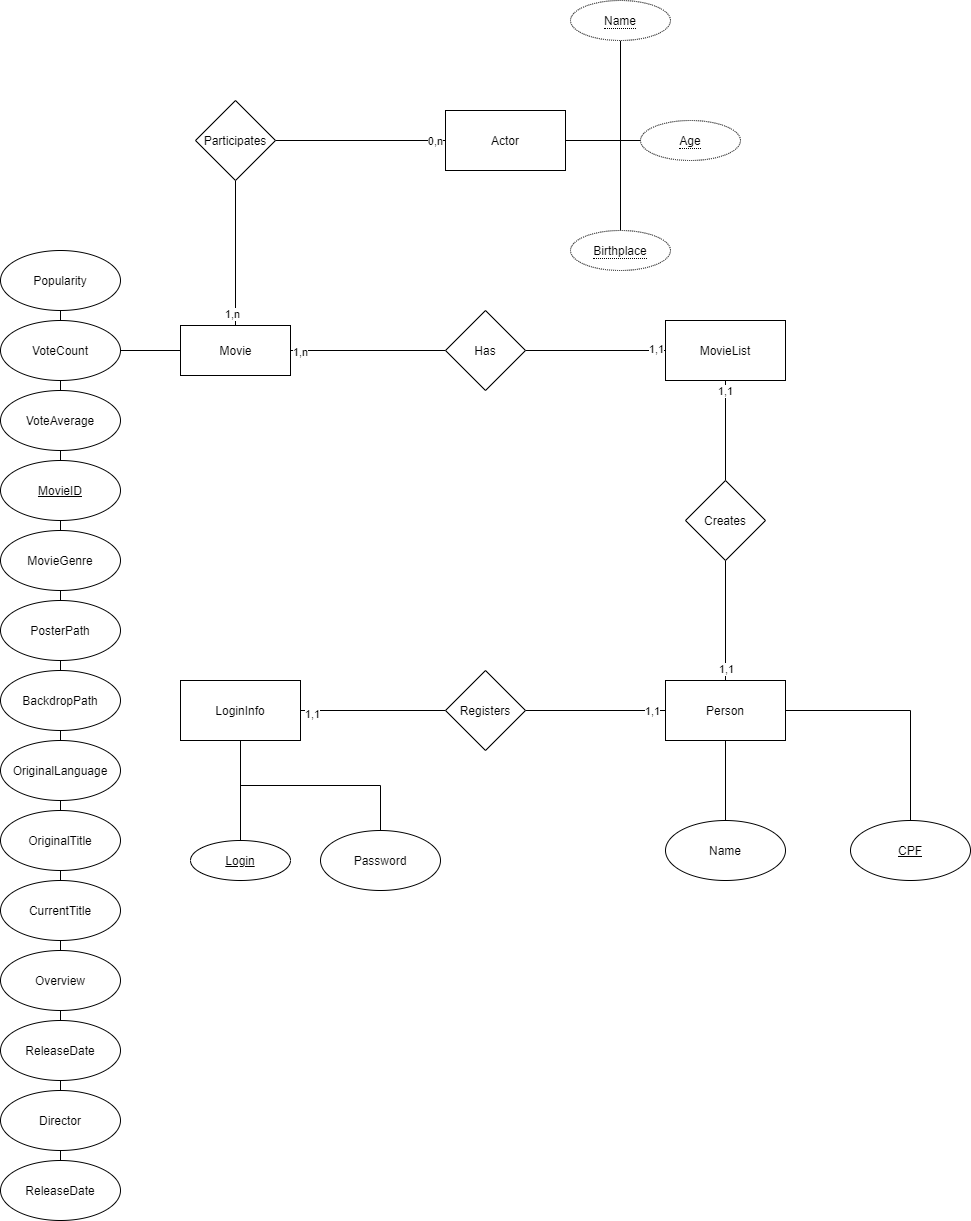

The diagram above was exported from draw.io. Its source (the exported page's mxGraphModel, read from the mxfile embedded in the PNG):
<mxGraphModel dx="3376" dy="2552" grid="1" gridSize="10" guides="1" tooltips="1" connect="1" arrows="1" fold="1" page="1" pageScale="1" pageWidth="850" pageHeight="1100" math="0" shadow="0">
  <root>
    <mxCell id="0" />
    <mxCell id="1" parent="0" />
    <mxCell id="jUQGw6hiiSQHM2miPfbI-86" value="" style="endArrow=none;html=1;entryX=0.5;entryY=1;entryDx=0;entryDy=0;exitX=0.5;exitY=0;exitDx=0;exitDy=0;" edge="1" parent="1" source="jUQGw6hiiSQHM2miPfbI-74" target="jUQGw6hiiSQHM2miPfbI-57">
      <mxGeometry width="50" height="50" relative="1" as="geometry">
        <mxPoint x="470" y="740" as="sourcePoint" />
        <mxPoint x="520" y="690" as="targetPoint" />
      </mxGeometry>
    </mxCell>
    <mxCell id="jUQGw6hiiSQHM2miPfbI-50" value="" style="edgeStyle=orthogonalEdgeStyle;rounded=0;orthogonalLoop=1;jettySize=auto;html=1;endArrow=none;endFill=0;" edge="1" parent="1" source="jUQGw6hiiSQHM2miPfbI-1" target="jUQGw6hiiSQHM2miPfbI-49">
      <mxGeometry relative="1" as="geometry" />
    </mxCell>
    <mxCell id="jUQGw6hiiSQHM2miPfbI-56" value="" style="edgeStyle=orthogonalEdgeStyle;rounded=0;orthogonalLoop=1;jettySize=auto;html=1;endArrow=none;endFill=0;" edge="1" parent="1" source="jUQGw6hiiSQHM2miPfbI-1" target="jUQGw6hiiSQHM2miPfbI-55">
      <mxGeometry relative="1" as="geometry" />
    </mxCell>
    <mxCell id="jUQGw6hiiSQHM2miPfbI-58" value="" style="edgeStyle=orthogonalEdgeStyle;rounded=0;orthogonalLoop=1;jettySize=auto;html=1;endArrow=none;endFill=0;" edge="1" parent="1" source="jUQGw6hiiSQHM2miPfbI-1" target="jUQGw6hiiSQHM2miPfbI-57">
      <mxGeometry relative="1" as="geometry" />
    </mxCell>
    <mxCell id="jUQGw6hiiSQHM2miPfbI-80" style="edgeStyle=orthogonalEdgeStyle;rounded=0;orthogonalLoop=1;jettySize=auto;html=1;entryX=0.5;entryY=1;entryDx=0;entryDy=0;endArrow=none;endFill=0;" edge="1" parent="1" source="jUQGw6hiiSQHM2miPfbI-1" target="jUQGw6hiiSQHM2miPfbI-78">
      <mxGeometry relative="1" as="geometry" />
    </mxCell>
    <mxCell id="jUQGw6hiiSQHM2miPfbI-82" value="1,n" style="edgeLabel;html=1;align=center;verticalAlign=middle;resizable=0;points=[];" vertex="1" connectable="0" parent="jUQGw6hiiSQHM2miPfbI-80">
      <mxGeometry x="-0.8262" y="3" relative="1" as="geometry">
        <mxPoint x="-1" y="1" as="offset" />
      </mxGeometry>
    </mxCell>
    <mxCell id="jUQGw6hiiSQHM2miPfbI-1" value="Movie" style="html=1;" vertex="1" parent="1">
      <mxGeometry x="120" y="125" width="110" height="50" as="geometry" />
    </mxCell>
    <mxCell id="jUQGw6hiiSQHM2miPfbI-13" style="edgeStyle=orthogonalEdgeStyle;rounded=0;orthogonalLoop=1;jettySize=auto;html=1;entryX=0.5;entryY=1;entryDx=0;entryDy=0;endArrow=none;endFill=0;" edge="1" parent="1" source="jUQGw6hiiSQHM2miPfbI-2" target="jUQGw6hiiSQHM2miPfbI-12">
      <mxGeometry relative="1" as="geometry" />
    </mxCell>
    <mxCell id="jUQGw6hiiSQHM2miPfbI-15" value="1,1" style="edgeLabel;html=1;align=center;verticalAlign=middle;resizable=0;points=[];" vertex="1" connectable="0" parent="jUQGw6hiiSQHM2miPfbI-13">
      <mxGeometry x="-0.8067" relative="1" as="geometry">
        <mxPoint as="offset" />
      </mxGeometry>
    </mxCell>
    <mxCell id="jUQGw6hiiSQHM2miPfbI-46" value="" style="edgeStyle=orthogonalEdgeStyle;rounded=0;orthogonalLoop=1;jettySize=auto;html=1;endArrow=none;endFill=0;" edge="1" parent="1" source="jUQGw6hiiSQHM2miPfbI-2" target="jUQGw6hiiSQHM2miPfbI-45">
      <mxGeometry relative="1" as="geometry" />
    </mxCell>
    <mxCell id="jUQGw6hiiSQHM2miPfbI-48" value="" style="edgeStyle=orthogonalEdgeStyle;rounded=0;orthogonalLoop=1;jettySize=auto;html=1;endArrow=none;endFill=0;" edge="1" parent="1" source="jUQGw6hiiSQHM2miPfbI-2" target="jUQGw6hiiSQHM2miPfbI-47">
      <mxGeometry relative="1" as="geometry" />
    </mxCell>
    <mxCell id="jUQGw6hiiSQHM2miPfbI-2" value="Person" style="whiteSpace=wrap;html=1;" vertex="1" parent="1">
      <mxGeometry x="605" y="480" width="120" height="60" as="geometry" />
    </mxCell>
    <mxCell id="jUQGw6hiiSQHM2miPfbI-42" value="" style="edgeStyle=orthogonalEdgeStyle;rounded=0;orthogonalLoop=1;jettySize=auto;html=1;endArrow=none;endFill=0;exitX=0.5;exitY=1;exitDx=0;exitDy=0;" edge="1" parent="1" source="jUQGw6hiiSQHM2miPfbI-3" target="jUQGw6hiiSQHM2miPfbI-41">
      <mxGeometry relative="1" as="geometry" />
    </mxCell>
    <mxCell id="jUQGw6hiiSQHM2miPfbI-44" style="edgeStyle=orthogonalEdgeStyle;rounded=0;orthogonalLoop=1;jettySize=auto;html=1;endArrow=none;endFill=0;entryX=0.5;entryY=0;entryDx=0;entryDy=0;" edge="1" parent="1" source="jUQGw6hiiSQHM2miPfbI-3" target="jUQGw6hiiSQHM2miPfbI-43">
      <mxGeometry relative="1" as="geometry" />
    </mxCell>
    <mxCell id="jUQGw6hiiSQHM2miPfbI-3" value="LoginInfo" style="whiteSpace=wrap;html=1;" vertex="1" parent="1">
      <mxGeometry x="120" y="480" width="120" height="60" as="geometry" />
    </mxCell>
    <mxCell id="jUQGw6hiiSQHM2miPfbI-4" value="MovieList" style="rounded=0;whiteSpace=wrap;html=1;" vertex="1" parent="1">
      <mxGeometry x="605" y="120" width="120" height="60" as="geometry" />
    </mxCell>
    <mxCell id="jUQGw6hiiSQHM2miPfbI-7" style="edgeStyle=orthogonalEdgeStyle;rounded=0;orthogonalLoop=1;jettySize=auto;html=1;endArrow=none;endFill=0;" edge="1" parent="1" source="jUQGw6hiiSQHM2miPfbI-6" target="jUQGw6hiiSQHM2miPfbI-3">
      <mxGeometry relative="1" as="geometry" />
    </mxCell>
    <mxCell id="jUQGw6hiiSQHM2miPfbI-10" value="1,1" style="edgeLabel;html=1;align=center;verticalAlign=middle;resizable=0;points=[];" vertex="1" connectable="0" parent="jUQGw6hiiSQHM2miPfbI-7">
      <mxGeometry x="0.851" y="3" relative="1" as="geometry">
        <mxPoint as="offset" />
      </mxGeometry>
    </mxCell>
    <mxCell id="jUQGw6hiiSQHM2miPfbI-8" style="edgeStyle=orthogonalEdgeStyle;rounded=0;orthogonalLoop=1;jettySize=auto;html=1;entryX=0;entryY=0.5;entryDx=0;entryDy=0;endArrow=none;endFill=0;" edge="1" parent="1" source="jUQGw6hiiSQHM2miPfbI-6" target="jUQGw6hiiSQHM2miPfbI-2">
      <mxGeometry relative="1" as="geometry" />
    </mxCell>
    <mxCell id="jUQGw6hiiSQHM2miPfbI-11" value="1,1" style="edgeLabel;html=1;align=center;verticalAlign=middle;resizable=0;points=[];" vertex="1" connectable="0" parent="jUQGw6hiiSQHM2miPfbI-8">
      <mxGeometry x="0.7971" relative="1" as="geometry">
        <mxPoint as="offset" />
      </mxGeometry>
    </mxCell>
    <mxCell id="jUQGw6hiiSQHM2miPfbI-6" value="Registers" style="rhombus;whiteSpace=wrap;html=1;" vertex="1" parent="1">
      <mxGeometry x="385" y="470" width="80" height="80" as="geometry" />
    </mxCell>
    <mxCell id="jUQGw6hiiSQHM2miPfbI-16" style="edgeStyle=orthogonalEdgeStyle;rounded=0;orthogonalLoop=1;jettySize=auto;html=1;entryX=0.5;entryY=1;entryDx=0;entryDy=0;endArrow=none;endFill=0;" edge="1" parent="1" source="jUQGw6hiiSQHM2miPfbI-12" target="jUQGw6hiiSQHM2miPfbI-4">
      <mxGeometry relative="1" as="geometry" />
    </mxCell>
    <mxCell id="jUQGw6hiiSQHM2miPfbI-17" value="1,1" style="edgeLabel;html=1;align=center;verticalAlign=middle;resizable=0;points=[];" vertex="1" connectable="0" parent="jUQGw6hiiSQHM2miPfbI-16">
      <mxGeometry x="0.792" y="1" relative="1" as="geometry">
        <mxPoint as="offset" />
      </mxGeometry>
    </mxCell>
    <mxCell id="jUQGw6hiiSQHM2miPfbI-12" value="Creates" style="rhombus;whiteSpace=wrap;html=1;" vertex="1" parent="1">
      <mxGeometry x="625" y="280" width="80" height="80" as="geometry" />
    </mxCell>
    <mxCell id="jUQGw6hiiSQHM2miPfbI-19" style="edgeStyle=orthogonalEdgeStyle;rounded=0;orthogonalLoop=1;jettySize=auto;html=1;endArrow=none;endFill=0;" edge="1" parent="1" source="jUQGw6hiiSQHM2miPfbI-18" target="jUQGw6hiiSQHM2miPfbI-4">
      <mxGeometry relative="1" as="geometry" />
    </mxCell>
    <mxCell id="jUQGw6hiiSQHM2miPfbI-22" value="1,1" style="edgeLabel;html=1;align=center;verticalAlign=middle;resizable=0;points=[];" vertex="1" connectable="0" parent="jUQGw6hiiSQHM2miPfbI-19">
      <mxGeometry x="0.8543" y="2" relative="1" as="geometry">
        <mxPoint as="offset" />
      </mxGeometry>
    </mxCell>
    <mxCell id="jUQGw6hiiSQHM2miPfbI-20" style="edgeStyle=orthogonalEdgeStyle;rounded=0;orthogonalLoop=1;jettySize=auto;html=1;entryX=1;entryY=0.5;entryDx=0;entryDy=0;endArrow=none;endFill=0;" edge="1" parent="1" source="jUQGw6hiiSQHM2miPfbI-18" target="jUQGw6hiiSQHM2miPfbI-1">
      <mxGeometry relative="1" as="geometry" />
    </mxCell>
    <mxCell id="jUQGw6hiiSQHM2miPfbI-21" value="1,n" style="edgeLabel;html=1;align=center;verticalAlign=middle;resizable=0;points=[];" vertex="1" connectable="0" parent="jUQGw6hiiSQHM2miPfbI-20">
      <mxGeometry x="0.8865" y="1" relative="1" as="geometry">
        <mxPoint as="offset" />
      </mxGeometry>
    </mxCell>
    <mxCell id="jUQGw6hiiSQHM2miPfbI-18" value="Has" style="rhombus;whiteSpace=wrap;html=1;" vertex="1" parent="1">
      <mxGeometry x="385" y="110" width="80" height="80" as="geometry" />
    </mxCell>
    <mxCell id="jUQGw6hiiSQHM2miPfbI-41" value="Password" style="ellipse;whiteSpace=wrap;html=1;" vertex="1" parent="1">
      <mxGeometry x="260" y="630" width="120" height="60" as="geometry" />
    </mxCell>
    <mxCell id="jUQGw6hiiSQHM2miPfbI-43" value="Login" style="ellipse;whiteSpace=wrap;html=1;align=center;fontStyle=4;" vertex="1" parent="1">
      <mxGeometry x="130" y="640" width="100" height="40" as="geometry" />
    </mxCell>
    <mxCell id="jUQGw6hiiSQHM2miPfbI-45" value="Name" style="ellipse;whiteSpace=wrap;html=1;" vertex="1" parent="1">
      <mxGeometry x="605" y="620" width="120" height="60" as="geometry" />
    </mxCell>
    <mxCell id="jUQGw6hiiSQHM2miPfbI-47" value="&lt;u&gt;CPF&lt;/u&gt;" style="ellipse;whiteSpace=wrap;html=1;" vertex="1" parent="1">
      <mxGeometry x="790" y="620" width="120" height="60" as="geometry" />
    </mxCell>
    <mxCell id="jUQGw6hiiSQHM2miPfbI-49" value="Popularity" style="ellipse;whiteSpace=wrap;html=1;" vertex="1" parent="1">
      <mxGeometry x="-60" y="50" width="120" height="60" as="geometry" />
    </mxCell>
    <mxCell id="jUQGw6hiiSQHM2miPfbI-55" value="VoteCount" style="ellipse;whiteSpace=wrap;html=1;" vertex="1" parent="1">
      <mxGeometry x="-60" y="120" width="120" height="60" as="geometry" />
    </mxCell>
    <mxCell id="jUQGw6hiiSQHM2miPfbI-57" value="VoteAverage" style="ellipse;whiteSpace=wrap;html=1;" vertex="1" parent="1">
      <mxGeometry x="-60" y="190" width="120" height="60" as="geometry" />
    </mxCell>
    <mxCell id="jUQGw6hiiSQHM2miPfbI-63" value="&lt;u&gt;MovieID&lt;/u&gt;" style="ellipse;whiteSpace=wrap;html=1;" vertex="1" parent="1">
      <mxGeometry x="-60" y="260" width="120" height="60" as="geometry" />
    </mxCell>
    <mxCell id="jUQGw6hiiSQHM2miPfbI-64" value="MovieGenre" style="ellipse;whiteSpace=wrap;html=1;" vertex="1" parent="1">
      <mxGeometry x="-60" y="330" width="120" height="60" as="geometry" />
    </mxCell>
    <mxCell id="jUQGw6hiiSQHM2miPfbI-65" value="PosterPath" style="ellipse;whiteSpace=wrap;html=1;" vertex="1" parent="1">
      <mxGeometry x="-60" y="400" width="120" height="60" as="geometry" />
    </mxCell>
    <mxCell id="jUQGw6hiiSQHM2miPfbI-66" value="BackdropPath" style="ellipse;whiteSpace=wrap;html=1;" vertex="1" parent="1">
      <mxGeometry x="-60" y="470" width="120" height="60" as="geometry" />
    </mxCell>
    <mxCell id="jUQGw6hiiSQHM2miPfbI-67" value="OriginalLanguage" style="ellipse;whiteSpace=wrap;html=1;" vertex="1" parent="1">
      <mxGeometry x="-60" y="540" width="120" height="60" as="geometry" />
    </mxCell>
    <mxCell id="jUQGw6hiiSQHM2miPfbI-68" value="OriginalTitle" style="ellipse;whiteSpace=wrap;html=1;" vertex="1" parent="1">
      <mxGeometry x="-60" y="610" width="120" height="60" as="geometry" />
    </mxCell>
    <mxCell id="jUQGw6hiiSQHM2miPfbI-70" value="CurrentTitle" style="ellipse;whiteSpace=wrap;html=1;" vertex="1" parent="1">
      <mxGeometry x="-60" y="680" width="120" height="60" as="geometry" />
    </mxCell>
    <mxCell id="jUQGw6hiiSQHM2miPfbI-71" value="Overview" style="ellipse;whiteSpace=wrap;html=1;" vertex="1" parent="1">
      <mxGeometry x="-60" y="750" width="120" height="60" as="geometry" />
    </mxCell>
    <mxCell id="jUQGw6hiiSQHM2miPfbI-72" value="ReleaseDate" style="ellipse;whiteSpace=wrap;html=1;" vertex="1" parent="1">
      <mxGeometry x="-60" y="820" width="120" height="60" as="geometry" />
    </mxCell>
    <mxCell id="jUQGw6hiiSQHM2miPfbI-73" value="Director" style="ellipse;whiteSpace=wrap;html=1;" vertex="1" parent="1">
      <mxGeometry x="-60" y="890" width="120" height="60" as="geometry" />
    </mxCell>
    <mxCell id="jUQGw6hiiSQHM2miPfbI-74" value="ReleaseDate" style="ellipse;whiteSpace=wrap;html=1;" vertex="1" parent="1">
      <mxGeometry x="-60" y="960" width="120" height="60" as="geometry" />
    </mxCell>
    <mxCell id="jUQGw6hiiSQHM2miPfbI-79" value="" style="edgeStyle=orthogonalEdgeStyle;rounded=0;orthogonalLoop=1;jettySize=auto;html=1;endArrow=none;endFill=0;" edge="1" parent="1" source="jUQGw6hiiSQHM2miPfbI-75" target="jUQGw6hiiSQHM2miPfbI-78">
      <mxGeometry relative="1" as="geometry" />
    </mxCell>
    <mxCell id="jUQGw6hiiSQHM2miPfbI-83" value="0,n" style="edgeLabel;html=1;align=center;verticalAlign=middle;resizable=0;points=[];" vertex="1" connectable="0" parent="jUQGw6hiiSQHM2miPfbI-79">
      <mxGeometry x="-0.8682" y="4" relative="1" as="geometry">
        <mxPoint y="-4" as="offset" />
      </mxGeometry>
    </mxCell>
    <mxCell id="jUQGw6hiiSQHM2miPfbI-90" value="" style="edgeStyle=orthogonalEdgeStyle;rounded=0;orthogonalLoop=1;jettySize=auto;html=1;endArrow=none;endFill=0;exitX=1;exitY=0.5;exitDx=0;exitDy=0;" edge="1" parent="1" source="jUQGw6hiiSQHM2miPfbI-75">
      <mxGeometry relative="1" as="geometry">
        <mxPoint x="560" y="-160" as="targetPoint" />
        <Array as="points">
          <mxPoint x="560" y="-60" />
        </Array>
      </mxGeometry>
    </mxCell>
    <mxCell id="jUQGw6hiiSQHM2miPfbI-92" value="" style="edgeStyle=orthogonalEdgeStyle;rounded=0;orthogonalLoop=1;jettySize=auto;html=1;endArrow=none;endFill=0;" edge="1" parent="1" source="jUQGw6hiiSQHM2miPfbI-75">
      <mxGeometry relative="1" as="geometry">
        <mxPoint x="585" y="-60" as="targetPoint" />
      </mxGeometry>
    </mxCell>
    <mxCell id="jUQGw6hiiSQHM2miPfbI-94" value="" style="edgeStyle=orthogonalEdgeStyle;rounded=0;orthogonalLoop=1;jettySize=auto;html=1;endArrow=none;endFill=0;" edge="1" parent="1" source="jUQGw6hiiSQHM2miPfbI-75">
      <mxGeometry relative="1" as="geometry">
        <mxPoint x="560" y="30" as="targetPoint" />
      </mxGeometry>
    </mxCell>
    <mxCell id="jUQGw6hiiSQHM2miPfbI-75" value="Actor" style="whiteSpace=wrap;html=1;" vertex="1" parent="1">
      <mxGeometry x="385" y="-90" width="120" height="60" as="geometry" />
    </mxCell>
    <mxCell id="jUQGw6hiiSQHM2miPfbI-78" value="Participates" style="rhombus;whiteSpace=wrap;html=1;" vertex="1" parent="1">
      <mxGeometry x="135" y="-100" width="80" height="80" as="geometry" />
    </mxCell>
    <mxCell id="jUQGw6hiiSQHM2miPfbI-95" value="&lt;span style=&quot;border-bottom: 1px dotted&quot;&gt;Name&lt;/span&gt;" style="ellipse;whiteSpace=wrap;html=1;align=center;dashed=1;dashPattern=1 1;" vertex="1" parent="1">
      <mxGeometry x="510" y="-200" width="100" height="40" as="geometry" />
    </mxCell>
    <mxCell id="jUQGw6hiiSQHM2miPfbI-96" value="&lt;span style=&quot;border-bottom: 1px dotted&quot;&gt;Age&lt;/span&gt;" style="ellipse;whiteSpace=wrap;html=1;align=center;dashed=1;dashPattern=1 1;" vertex="1" parent="1">
      <mxGeometry x="580" y="-80" width="100" height="40" as="geometry" />
    </mxCell>
    <mxCell id="jUQGw6hiiSQHM2miPfbI-97" value="&lt;span style=&quot;border-bottom: 1px dotted&quot;&gt;Birthplace&lt;/span&gt;" style="ellipse;whiteSpace=wrap;html=1;align=center;dashed=1;dashPattern=1 1;" vertex="1" parent="1">
      <mxGeometry x="510" y="30" width="100" height="40" as="geometry" />
    </mxCell>
  </root>
</mxGraphModel>